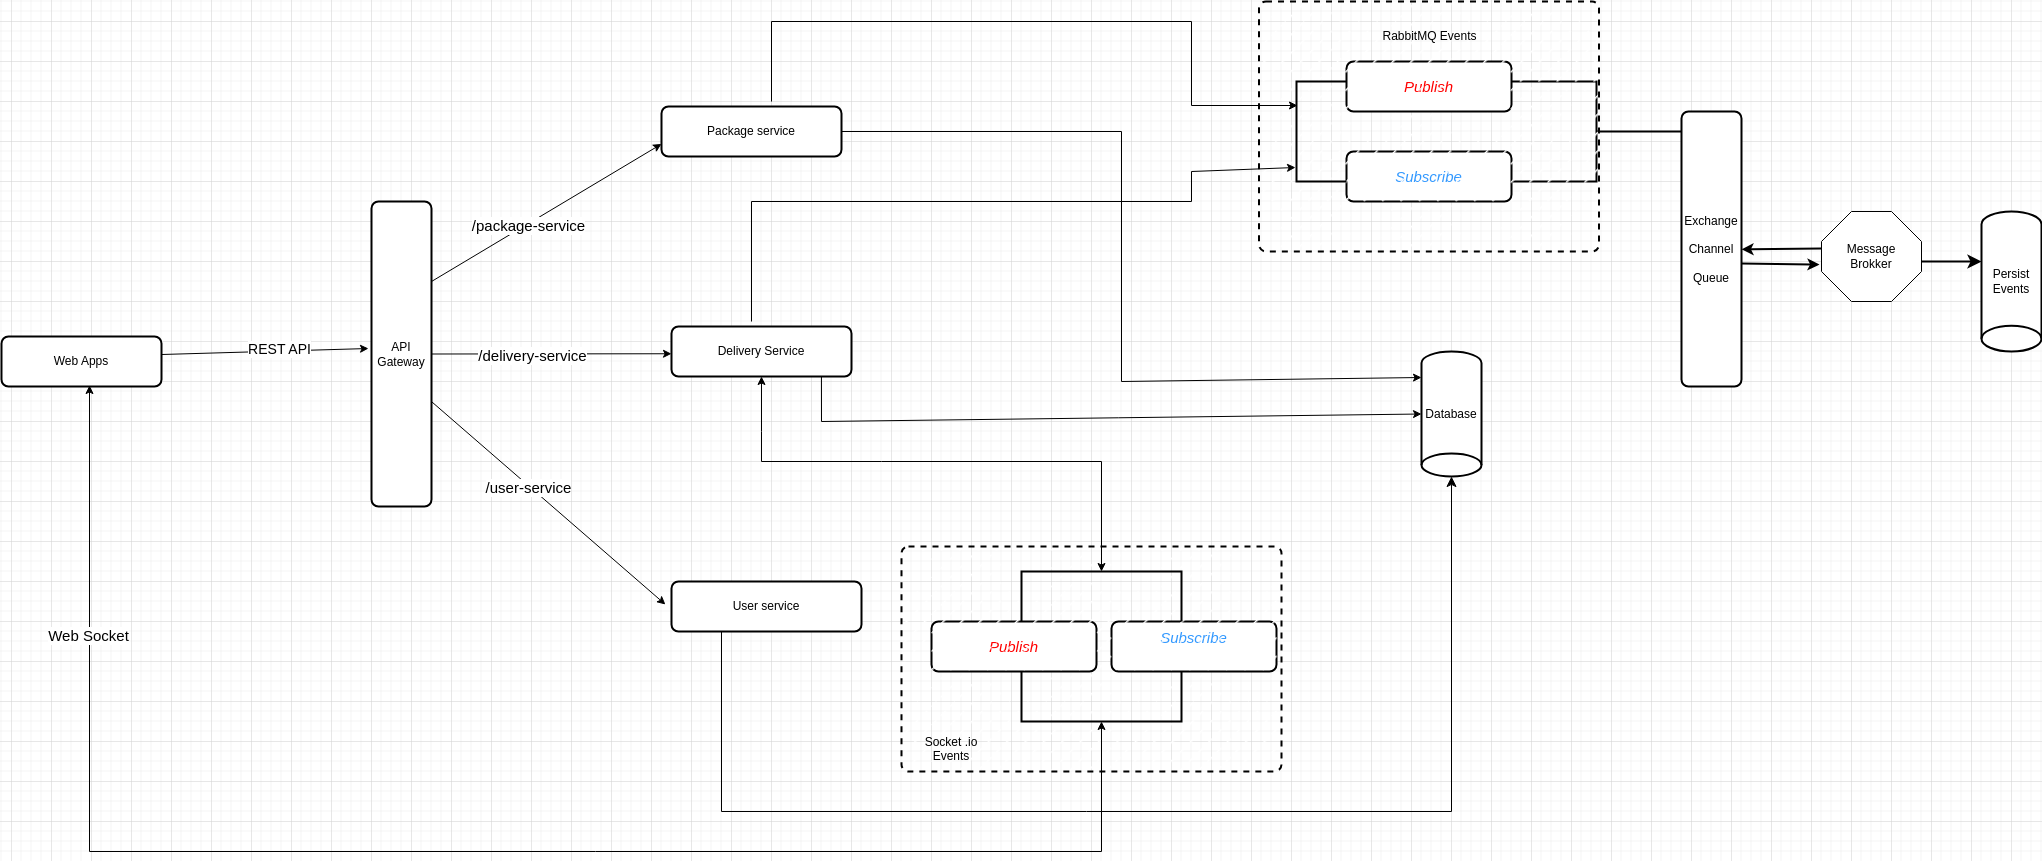

The diagram above was exported from draw.io. Its source (the exported page's mxGraphModel, read from the mxfile embedded in the PNG):
<mxGraphModel dx="2226" dy="2063" grid="1" gridSize="10" guides="1" tooltips="1" connect="1" arrows="1" fold="1" page="1" pageScale="1" pageWidth="850" pageHeight="1100" math="0" shadow="0">
  <root>
    <mxCell id="0" />
    <mxCell id="1" parent="0" />
    <mxCell id="zh7ZX9I1q0Az6KYwqG7l-5" value="API&lt;div&gt;Gateway&lt;/div&gt;" style="rounded=1;whiteSpace=wrap;html=1;absoluteArcSize=1;arcSize=14;strokeWidth=2;" parent="1" vertex="1">
      <mxGeometry x="280" y="180" width="60" height="305" as="geometry" />
    </mxCell>
    <mxCell id="zh7ZX9I1q0Az6KYwqG7l-6" value="Package service" style="rounded=1;whiteSpace=wrap;html=1;absoluteArcSize=1;arcSize=14;strokeWidth=2;" parent="1" vertex="1">
      <mxGeometry x="570" y="85" width="180" height="50" as="geometry" />
    </mxCell>
    <mxCell id="zh7ZX9I1q0Az6KYwqG7l-7" value="Delivery Service" style="rounded=1;whiteSpace=wrap;html=1;absoluteArcSize=1;arcSize=14;strokeWidth=2;" parent="1" vertex="1">
      <mxGeometry x="580" y="305" width="180" height="50" as="geometry" />
    </mxCell>
    <mxCell id="zh7ZX9I1q0Az6KYwqG7l-8" value="User service" style="rounded=1;whiteSpace=wrap;html=1;absoluteArcSize=1;arcSize=14;strokeWidth=2;" parent="1" vertex="1">
      <mxGeometry x="580" y="560" width="190" height="50" as="geometry" />
    </mxCell>
    <mxCell id="zh7ZX9I1q0Az6KYwqG7l-9" value="Persist Events" style="strokeWidth=2;html=1;shape=mxgraph.flowchart.direct_data;whiteSpace=wrap;direction=south;" parent="1" vertex="1">
      <mxGeometry x="1890" y="190" width="60" height="140" as="geometry" />
    </mxCell>
    <mxCell id="zh7ZX9I1q0Az6KYwqG7l-10" value="Web Apps" style="rounded=1;whiteSpace=wrap;html=1;absoluteArcSize=1;arcSize=14;strokeWidth=2;" parent="1" vertex="1">
      <mxGeometry x="-90" y="315" width="160" height="50" as="geometry" />
    </mxCell>
    <mxCell id="zh7ZX9I1q0Az6KYwqG7l-12" value="Exchange&lt;div&gt;&lt;br&gt;&lt;div&gt;Channel&lt;/div&gt;&lt;div&gt;&lt;br&gt;&lt;/div&gt;&lt;div&gt;Queue&lt;/div&gt;&lt;/div&gt;" style="rounded=1;whiteSpace=wrap;html=1;absoluteArcSize=1;arcSize=14;strokeWidth=2;" parent="1" vertex="1">
      <mxGeometry x="1590" y="90" width="60" height="275" as="geometry" />
    </mxCell>
    <mxCell id="zh7ZX9I1q0Az6KYwqG7l-13" value="Message&lt;div&gt;Brokker&lt;/div&gt;" style="whiteSpace=wrap;html=1;shape=mxgraph.basic.octagon2;align=center;verticalAlign=middle;dx=15;" parent="1" vertex="1">
      <mxGeometry x="1730" y="190" width="100" height="90" as="geometry" />
    </mxCell>
    <mxCell id="zh7ZX9I1q0Az6KYwqG7l-15" value="&lt;i style=&quot;color: rgb(255, 0, 0); font-size: 15px;&quot;&gt;Publish&lt;/i&gt;" style="rounded=1;whiteSpace=wrap;html=1;absoluteArcSize=1;arcSize=14;strokeWidth=2;" parent="1" vertex="1">
      <mxGeometry x="840" y="600" width="165" height="50" as="geometry" />
    </mxCell>
    <mxCell id="zh7ZX9I1q0Az6KYwqG7l-17" value="&lt;font color=&quot;#ff0000&quot; size=&quot;1&quot; style=&quot;&quot;&gt;&lt;i style=&quot;font-size: 15px;&quot;&gt;Publish&lt;/i&gt;&lt;/font&gt;" style="rounded=1;whiteSpace=wrap;html=1;absoluteArcSize=1;arcSize=14;strokeWidth=2;" parent="1" vertex="1">
      <mxGeometry x="1255" y="40" width="165" height="50" as="geometry" />
    </mxCell>
    <mxCell id="zh7ZX9I1q0Az6KYwqG7l-18" value="&lt;i style=&quot;font-size: 15px;&quot;&gt;&lt;font color=&quot;#3399ff&quot;&gt;Subscribe&lt;/font&gt;&lt;/i&gt;" style="rounded=1;whiteSpace=wrap;html=1;absoluteArcSize=1;arcSize=14;strokeWidth=2;" parent="1" vertex="1">
      <mxGeometry x="1255" y="130" width="165" height="50" as="geometry" />
    </mxCell>
    <mxCell id="zh7ZX9I1q0Az6KYwqG7l-20" value="&lt;span style=&quot;font-size: 15px;&quot;&gt;&lt;i style=&quot;&quot;&gt;&lt;font color=&quot;#3399ff&quot;&gt;Subscribe&lt;/font&gt;&lt;/i&gt;&lt;/span&gt;&lt;div&gt;&lt;font color=&quot;#ff0000&quot;&gt;&lt;span style=&quot;font-size: 15px;&quot;&gt;&lt;i&gt;&lt;br&gt;&lt;/i&gt;&lt;/span&gt;&lt;/font&gt;&lt;/div&gt;" style="rounded=1;whiteSpace=wrap;html=1;absoluteArcSize=1;arcSize=14;strokeWidth=2;" parent="1" vertex="1">
      <mxGeometry x="1020" y="600" width="165" height="50" as="geometry" />
    </mxCell>
    <mxCell id="zh7ZX9I1q0Az6KYwqG7l-23" value="" style="endArrow=classic;html=1;rounded=0;entryX=0;entryY=0.75;entryDx=0;entryDy=0;" parent="1" target="zh7ZX9I1q0Az6KYwqG7l-6" edge="1">
      <mxGeometry relative="1" as="geometry">
        <mxPoint x="340" y="260" as="sourcePoint" />
        <mxPoint x="500" y="260" as="targetPoint" />
      </mxGeometry>
    </mxCell>
    <mxCell id="zh7ZX9I1q0Az6KYwqG7l-26" value="&lt;font style=&quot;font-size: 15px;&quot;&gt;/package-service&lt;/font&gt;" style="edgeLabel;html=1;align=center;verticalAlign=middle;resizable=0;points=[];" parent="zh7ZX9I1q0Az6KYwqG7l-23" vertex="1" connectable="0">
      <mxGeometry x="-0.1637" y="-1" relative="1" as="geometry">
        <mxPoint as="offset" />
      </mxGeometry>
    </mxCell>
    <mxCell id="zh7ZX9I1q0Az6KYwqG7l-28" value="" style="endArrow=classic;html=1;rounded=0;exitX=1;exitY=0.5;exitDx=0;exitDy=0;" parent="1" source="zh7ZX9I1q0Az6KYwqG7l-5" edge="1">
      <mxGeometry relative="1" as="geometry">
        <mxPoint x="346" y="327.75" as="sourcePoint" />
        <mxPoint x="580" y="332.25" as="targetPoint" />
      </mxGeometry>
    </mxCell>
    <mxCell id="zh7ZX9I1q0Az6KYwqG7l-31" value="&lt;font style=&quot;font-size: 15px;&quot;&gt;/delivery-service&lt;/font&gt;" style="edgeLabel;html=1;align=center;verticalAlign=middle;resizable=0;points=[];" parent="zh7ZX9I1q0Az6KYwqG7l-28" vertex="1" connectable="0">
      <mxGeometry x="-0.1637" y="-1" relative="1" as="geometry">
        <mxPoint as="offset" />
      </mxGeometry>
    </mxCell>
    <mxCell id="zh7ZX9I1q0Az6KYwqG7l-32" value="" style="endArrow=classic;html=1;rounded=0;exitX=1;exitY=0.656;exitDx=0;exitDy=0;exitPerimeter=0;entryX=-0.032;entryY=0.46;entryDx=0;entryDy=0;entryPerimeter=0;" parent="1" source="zh7ZX9I1q0Az6KYwqG7l-5" target="zh7ZX9I1q0Az6KYwqG7l-8" edge="1">
      <mxGeometry relative="1" as="geometry">
        <mxPoint x="290" y="632" as="sourcePoint" />
        <mxPoint x="460" y="620" as="targetPoint" />
      </mxGeometry>
    </mxCell>
    <mxCell id="zh7ZX9I1q0Az6KYwqG7l-35" value="&lt;font style=&quot;font-size: 15px;&quot;&gt;/user-service&lt;/font&gt;" style="edgeLabel;html=1;align=center;verticalAlign=middle;resizable=0;points=[];" parent="zh7ZX9I1q0Az6KYwqG7l-32" vertex="1" connectable="0">
      <mxGeometry x="-0.1637" y="-1" relative="1" as="geometry">
        <mxPoint as="offset" />
      </mxGeometry>
    </mxCell>
    <mxCell id="zh7ZX9I1q0Az6KYwqG7l-40" value="" style="endArrow=classic;html=1;rounded=0;entryX=-0.05;entryY=0.482;entryDx=0;entryDy=0;entryPerimeter=0;" parent="1" target="zh7ZX9I1q0Az6KYwqG7l-5" edge="1">
      <mxGeometry relative="1" as="geometry">
        <mxPoint x="70" y="333" as="sourcePoint" />
        <mxPoint x="270" y="370" as="targetPoint" />
      </mxGeometry>
    </mxCell>
    <mxCell id="zh7ZX9I1q0Az6KYwqG7l-41" value="Label" style="edgeLabel;resizable=0;html=1;;align=center;verticalAlign=middle;" parent="zh7ZX9I1q0Az6KYwqG7l-40" connectable="0" vertex="1">
      <mxGeometry relative="1" as="geometry" />
    </mxCell>
    <mxCell id="zh7ZX9I1q0Az6KYwqG7l-46" value="&lt;font style=&quot;font-size: 14px;&quot;&gt;REST API&lt;/font&gt;" style="edgeLabel;html=1;align=center;verticalAlign=middle;resizable=0;points=[];" parent="zh7ZX9I1q0Az6KYwqG7l-40" vertex="1" connectable="0">
      <mxGeometry x="0.1393" y="2" relative="1" as="geometry">
        <mxPoint as="offset" />
      </mxGeometry>
    </mxCell>
    <mxCell id="zh7ZX9I1q0Az6KYwqG7l-57" value="" style="strokeWidth=2;html=1;shape=mxgraph.flowchart.annotation_2;align=left;labelPosition=right;pointerEvents=1;direction=west;strokeColor=default;gradientColor=none;" parent="1" vertex="1">
      <mxGeometry x="1420" y="60" width="170" height="100" as="geometry" />
    </mxCell>
    <mxCell id="zh7ZX9I1q0Az6KYwqG7l-73" value="" style="rounded=1;whiteSpace=wrap;html=1;absoluteArcSize=1;arcSize=14;strokeWidth=2;dashed=1;fillStyle=dashed;" parent="1" vertex="1">
      <mxGeometry x="1167.5" y="-20" width="340" height="250" as="geometry" />
    </mxCell>
    <mxCell id="zh7ZX9I1q0Az6KYwqG7l-65" value="" style="endArrow=classic;html=1;rounded=0;strokeWidth=2;exitX=1;exitY=0.553;exitDx=0;exitDy=0;exitPerimeter=0;entryX=-0.02;entryY=0.589;entryDx=0;entryDy=0;entryPerimeter=0;" parent="1" source="zh7ZX9I1q0Az6KYwqG7l-12" target="zh7ZX9I1q0Az6KYwqG7l-13" edge="1">
      <mxGeometry width="50" height="50" relative="1" as="geometry">
        <mxPoint x="1290" y="440" as="sourcePoint" />
        <mxPoint x="1720" y="242" as="targetPoint" />
        <Array as="points" />
      </mxGeometry>
    </mxCell>
    <mxCell id="zh7ZX9I1q0Az6KYwqG7l-67" value="" style="edgeStyle=elbowEdgeStyle;elbow=vertical;endArrow=classic;html=1;curved=0;rounded=0;endSize=8;startSize=8;strokeWidth=2;entryX=0.357;entryY=1;entryDx=0;entryDy=0;entryPerimeter=0;" parent="1" source="zh7ZX9I1q0Az6KYwqG7l-13" target="zh7ZX9I1q0Az6KYwqG7l-9" edge="1">
      <mxGeometry width="50" height="50" relative="1" as="geometry">
        <mxPoint x="1490" y="430" as="sourcePoint" />
        <mxPoint x="1880" y="240" as="targetPoint" />
        <Array as="points">
          <mxPoint x="1850" y="240" />
        </Array>
      </mxGeometry>
    </mxCell>
    <mxCell id="zh7ZX9I1q0Az6KYwqG7l-74" value="RabbitMQ Events" style="text;html=1;align=center;verticalAlign=middle;resizable=0;points=[];autosize=1;strokeColor=none;fillColor=none;" parent="1" vertex="1">
      <mxGeometry x="1277.5" width="120" height="30" as="geometry" />
    </mxCell>
    <mxCell id="zh7ZX9I1q0Az6KYwqG7l-77" value="" style="endArrow=classic;html=1;rounded=0;exitX=-0.01;exitY=0.6;exitDx=0;exitDy=0;exitPerimeter=0;entryX=0.983;entryY=0.563;entryDx=0;entryDy=0;entryPerimeter=0;fontSize=12;strokeWidth=2;" parent="1" edge="1">
      <mxGeometry width="50" height="50" relative="1" as="geometry">
        <mxPoint x="1730.02" y="227" as="sourcePoint" />
        <mxPoint x="1650" y="227.82499999999982" as="targetPoint" />
      </mxGeometry>
    </mxCell>
    <mxCell id="zh7ZX9I1q0Az6KYwqG7l-88" value="" style="rounded=1;whiteSpace=wrap;html=1;absoluteArcSize=1;arcSize=14;strokeWidth=2;dashed=1;fillStyle=dashed;" parent="1" vertex="1">
      <mxGeometry x="810" y="525" width="380" height="225" as="geometry" />
    </mxCell>
    <mxCell id="zh7ZX9I1q0Az6KYwqG7l-94" value="Socket .io Events&lt;div&gt;&lt;br&gt;&lt;/div&gt;" style="text;strokeColor=none;align=center;fillColor=none;html=1;verticalAlign=middle;whiteSpace=wrap;rounded=0;" parent="1" vertex="1">
      <mxGeometry x="830" y="720" width="60" height="30" as="geometry" />
    </mxCell>
    <mxCell id="zh7ZX9I1q0Az6KYwqG7l-99" value="" style="endArrow=classic;startArrow=classic;html=1;rounded=0;entryX=0.5;entryY=1;entryDx=0;entryDy=0;exitX=0;exitY=0.5;exitDx=0;exitDy=0;exitPerimeter=0;" parent="1" source="zh7ZX9I1q0Az6KYwqG7l-116" target="zh7ZX9I1q0Az6KYwqG7l-7" edge="1">
      <mxGeometry width="50" height="50" relative="1" as="geometry">
        <mxPoint x="790" y="500" as="sourcePoint" />
        <mxPoint x="680" y="410" as="targetPoint" />
        <Array as="points">
          <mxPoint x="1010" y="440" />
          <mxPoint x="790" y="440" />
          <mxPoint x="670" y="440" />
          <mxPoint x="670" y="410" />
        </Array>
      </mxGeometry>
    </mxCell>
    <mxCell id="zh7ZX9I1q0Az6KYwqG7l-107" value="Database" style="strokeWidth=2;html=1;shape=mxgraph.flowchart.direct_data;whiteSpace=wrap;direction=south;" parent="1" vertex="1">
      <mxGeometry x="1330" y="330" width="60" height="125" as="geometry" />
    </mxCell>
    <mxCell id="zh7ZX9I1q0Az6KYwqG7l-108" value="" style="endArrow=classic;html=1;rounded=0;entryX=0.5;entryY=1;entryDx=0;entryDy=0;entryPerimeter=0;exitX=0.833;exitY=1;exitDx=0;exitDy=0;exitPerimeter=0;" parent="1" source="zh7ZX9I1q0Az6KYwqG7l-7" target="zh7ZX9I1q0Az6KYwqG7l-107" edge="1">
      <mxGeometry width="50" height="50" relative="1" as="geometry">
        <mxPoint x="730" y="400" as="sourcePoint" />
        <mxPoint x="890" y="330" as="targetPoint" />
        <Array as="points">
          <mxPoint x="730" y="400" />
        </Array>
      </mxGeometry>
    </mxCell>
    <mxCell id="zh7ZX9I1q0Az6KYwqG7l-109" value="" style="edgeStyle=elbowEdgeStyle;elbow=vertical;endArrow=classic;html=1;curved=0;rounded=0;endSize=8;startSize=8;entryX=1;entryY=0.5;entryDx=0;entryDy=0;entryPerimeter=0;" parent="1" target="zh7ZX9I1q0Az6KYwqG7l-107" edge="1">
      <mxGeometry width="50" height="50" relative="1" as="geometry">
        <mxPoint x="630" y="610" as="sourcePoint" />
        <mxPoint x="910" y="370" as="targetPoint" />
        <Array as="points">
          <mxPoint x="990" y="790" />
        </Array>
      </mxGeometry>
    </mxCell>
    <mxCell id="zh7ZX9I1q0Az6KYwqG7l-110" value="" style="endArrow=classic;html=1;rounded=0;entryX=0.02;entryY=0.24;entryDx=0;entryDy=0;entryPerimeter=0;" parent="1" target="zh7ZX9I1q0Az6KYwqG7l-120" edge="1">
      <mxGeometry width="50" height="50" relative="1" as="geometry">
        <mxPoint x="680" y="80" as="sourcePoint" />
        <mxPoint x="1150" as="targetPoint" />
        <Array as="points">
          <mxPoint x="680" />
          <mxPoint x="1100" />
          <mxPoint x="1100" y="84" />
        </Array>
      </mxGeometry>
    </mxCell>
    <mxCell id="zh7ZX9I1q0Az6KYwqG7l-111" value="" style="endArrow=classic;html=1;rounded=0;entryX=-0.02;entryY=0.86;entryDx=0;entryDy=0;entryPerimeter=0;" parent="1" target="zh7ZX9I1q0Az6KYwqG7l-120" edge="1">
      <mxGeometry width="50" height="50" relative="1" as="geometry">
        <mxPoint x="660" y="300" as="sourcePoint" />
        <mxPoint x="1150" y="180" as="targetPoint" />
        <Array as="points">
          <mxPoint x="660" y="180" />
          <mxPoint x="1100" y="180" />
          <mxPoint x="1100" y="150" />
        </Array>
      </mxGeometry>
    </mxCell>
    <mxCell id="zh7ZX9I1q0Az6KYwqG7l-112" value="" style="endArrow=classic;html=1;rounded=0;entryX=0.208;entryY=1;entryDx=0;entryDy=0;entryPerimeter=0;exitX=1;exitY=0.5;exitDx=0;exitDy=0;" parent="1" source="zh7ZX9I1q0Az6KYwqG7l-6" target="zh7ZX9I1q0Az6KYwqG7l-107" edge="1">
      <mxGeometry width="50" height="50" relative="1" as="geometry">
        <mxPoint x="1010" y="380" as="sourcePoint" />
        <mxPoint x="1060" y="330" as="targetPoint" />
        <Array as="points">
          <mxPoint x="1030" y="110" />
          <mxPoint x="1030" y="360" />
        </Array>
      </mxGeometry>
    </mxCell>
    <mxCell id="zh7ZX9I1q0Az6KYwqG7l-114" value="" style="endArrow=classic;startArrow=classic;html=1;rounded=0;exitX=0.55;exitY=0.98;exitDx=0;exitDy=0;exitPerimeter=0;entryX=0;entryY=0.5;entryDx=0;entryDy=0;entryPerimeter=0;" parent="1" source="zh7ZX9I1q0Az6KYwqG7l-10" target="zh7ZX9I1q0Az6KYwqG7l-119" edge="1">
      <mxGeometry width="50" height="50" relative="1" as="geometry">
        <mxPoint y="840" as="sourcePoint" />
        <mxPoint x="1013" y="820" as="targetPoint" />
        <Array as="points">
          <mxPoint x="-2" y="830" />
          <mxPoint x="1010" y="830" />
        </Array>
      </mxGeometry>
    </mxCell>
    <mxCell id="zh7ZX9I1q0Az6KYwqG7l-115" value="&lt;font style=&quot;font-size: 15px;&quot;&gt;Web Socket&lt;/font&gt;" style="edgeLabel;html=1;align=center;verticalAlign=middle;resizable=0;points=[];" parent="zh7ZX9I1q0Az6KYwqG7l-114" vertex="1" connectable="0">
      <mxGeometry x="-0.6908" y="-2" relative="1" as="geometry">
        <mxPoint as="offset" />
      </mxGeometry>
    </mxCell>
    <mxCell id="zh7ZX9I1q0Az6KYwqG7l-116" value="" style="strokeWidth=2;html=1;shape=mxgraph.flowchart.annotation_1;align=left;pointerEvents=1;direction=south;" parent="1" vertex="1">
      <mxGeometry x="930" y="550" width="160" height="50" as="geometry" />
    </mxCell>
    <mxCell id="zh7ZX9I1q0Az6KYwqG7l-119" value="" style="strokeWidth=2;html=1;shape=mxgraph.flowchart.annotation_1;align=left;pointerEvents=1;direction=north;" parent="1" vertex="1">
      <mxGeometry x="930" y="650" width="160" height="50" as="geometry" />
    </mxCell>
    <mxCell id="zh7ZX9I1q0Az6KYwqG7l-120" value="" style="strokeWidth=2;html=1;shape=mxgraph.flowchart.annotation_1;align=left;pointerEvents=1;" parent="1" vertex="1">
      <mxGeometry x="1205" y="60" width="50" height="100" as="geometry" />
    </mxCell>
  </root>
</mxGraphModel>